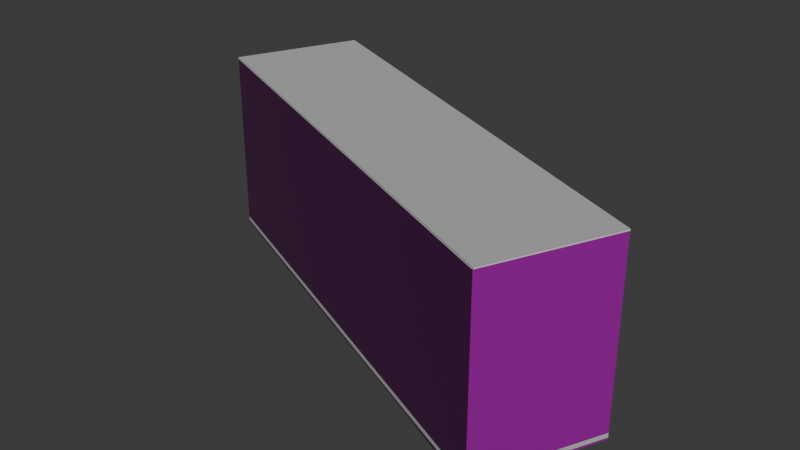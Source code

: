 # Source: osm-way-53921164.blend  (saved by Blender 5.2.45; exported with 4.5.12 LTS)
import bpy
from mathutils import Matrix  # noqa: F401  (used for matrix-valued properties, if any)

bpy.ops.wm.read_factory_settings(use_empty=True)
scene = bpy.context.scene
scene.name = 'Scene'

# ---- collections
col_collection = bpy.data.collections.new('Collection'); scene.collection.children.link(col_collection)

# ---- images (referenced by path relative to the original .blend; pixels are not part of the script)
import os
ASSET_DIR = os.environ.get("B2B_ASSET_DIR", "")  # directory of the original .blend (textures are referenced by path, not embedded)
HERE = os.path.dirname(os.path.abspath(__file__))  # packed textures are extracted next to this script under _unpacked/

def load_image(name, relpath, width, height, colorspace="sRGB"):
    """Load a texture the original file referenced (path relative to the .blend, or extracted next to this script)."""
    p = next((c for c in (os.path.join(HERE, relpath), os.path.join(ASSET_DIR, relpath)) if relpath and os.path.exists(c)), "")
    if p:
        img = bpy.data.images.load(p, check_existing=True)
        img.name = name
    else:  # same state as the original file: an image datablock whose file is absent (Cycles renders it pink)
        img = bpy.data.images.new(name, width, height)
        img.source = "FILE"
        img.filepath = "//" + (relpath or name)
    img.colorspace_settings.name = colorspace
    return img
img_plaster001_1k_jpg_color_jpg = load_image('Plaster001_1K-JPG_Color.jpg', 'Plaster001_1K-JPG_Color.jpg', 1024, 1024, 'sRGB')
img_plaster001_1k_jpg_normalgl_jpg = load_image('Plaster001_1K-JPG_NormalGL.jpg', 'Plaster001_1K-JPG_NormalGL.jpg', 1024, 1024, 'Non-Color')
img_plaster001_1k_jpg_roughness_jpg = load_image('Plaster001_1K-JPG_Roughness.jpg', 'Plaster001_1K-JPG_Roughness.jpg', 1024, 1024, 'Non-Color')
img_concrete034_1k_jpg_color_jpg = load_image('Concrete034_1K-JPG_Color.jpg', 'Concrete034_1K-JPG_Color.jpg', 1024, 1024, 'sRGB')
img_concrete034_1k_jpg_normalgl_jpg = load_image('Concrete034_1K-JPG_NormalGL.jpg', 'Concrete034_1K-JPG_NormalGL.jpg', 1024, 1024, 'Non-Color')
img_concrete034_1k_jpg_roughness_jpg = load_image('Concrete034_1K-JPG_Roughness.jpg', 'Concrete034_1K-JPG_Roughness.jpg', 1024, 1024, 'Non-Color')

# ---- materials (node trees are filled in below, after node groups)
mat_reality_aged_pale_plaster = bpy.data.materials.new('reality aged pale plaster')
mat_reality_concrete_plinth = bpy.data.materials.new('reality concrete plinth')
mat_reality_pale_aluminum_sill = bpy.data.materials.new('reality pale aluminum sill')
mat_reality_flat_weathered_roof = bpy.data.materials.new('reality flat weathered roof')
mat_building_foundation = bpy.data.materials.new('building foundation')

# ---- material node trees
mat_reality_aged_pale_plaster.use_nodes = True; mat_reality_aged_pale_plaster.node_tree.nodes.clear()
_N = mat_reality_aged_pale_plaster.node_tree.nodes; _L = mat_reality_aged_pale_plaster.node_tree.links
n0 = _N.new('ShaderNodeBsdfPrincipled'); n0.name = 'Principled BSDF'; n0.location = (-200, 100)
n0.inputs[10].default_value = 0.005
n1 = _N.new('ShaderNodeOutputMaterial'); n1.name = 'Material Output'; n1.location = (200, 100)
n2 = _N.new('ShaderNodeTexImage'); n2.name = 'Image Texture'; n2.location = (0, 0)
n2.image = img_plaster001_1k_jpg_color_jpg
n3 = _N.new('ShaderNodeTexCoord'); n3.name = 'Texture Coordinate'; n3.location = (0, 0)
n4 = _N.new('ShaderNodeMapping'); n4.name = 'Source physical UV scale'; n4.location = (0, 0)
n4.inputs[3].default_value = (3.0, 3.0, 1.0)
n5 = _N.new('ShaderNodeTexImage'); n5.name = 'Image Texture.001'; n5.location = (0, 0)
n5.image = img_plaster001_1k_jpg_normalgl_jpg
n6 = _N.new('ShaderNodeNormalMap'); n6.name = 'Normal Map'; n6.location = (0, 0)
n6.width = 160
n7 = _N.new('ShaderNodeTexImage'); n7.name = 'Image Texture.002'; n7.location = (0, 0)
n7.image = img_plaster001_1k_jpg_roughness_jpg
_L.new(n0.outputs[0], n1.inputs[0])
_L.new(n3.outputs[2], n4.inputs[0])
_L.new(n4.outputs[0], n2.inputs[0])
_L.new(n2.outputs[0], n0.inputs[0])
_L.new(n4.outputs[0], n5.inputs[0])
_L.new(n5.outputs[0], n6.inputs[1])
_L.new(n6.outputs[0], n0.inputs[5])
_L.new(n4.outputs[0], n7.inputs[0])
_L.new(n7.outputs[0], n0.inputs[2])
n1.is_active_output = True
mat_reality_concrete_plinth.use_nodes = True; mat_reality_concrete_plinth.node_tree.nodes.clear()
_N = mat_reality_concrete_plinth.node_tree.nodes; _L = mat_reality_concrete_plinth.node_tree.links
n0 = _N.new('ShaderNodeBsdfPrincipled'); n0.name = 'Principled BSDF'; n0.location = (-200, 100)
n0.inputs[0].default_value = (0.4549, 0.4941, 0.4549, 1.0)
n0.inputs[2].default_value = 0.83
n0.inputs[10].default_value = 0.005
n1 = _N.new('ShaderNodeOutputMaterial'); n1.name = 'Material Output'; n1.location = (200, 100)
_L.new(n0.outputs[0], n1.inputs[0])
n1.is_active_output = True
mat_reality_pale_aluminum_sill.use_nodes = True; mat_reality_pale_aluminum_sill.node_tree.nodes.clear()
_N = mat_reality_pale_aluminum_sill.node_tree.nodes; _L = mat_reality_pale_aluminum_sill.node_tree.links
n0 = _N.new('ShaderNodeBsdfPrincipled'); n0.name = 'Principled BSDF'; n0.location = (-200, 100)
n0.inputs[0].default_value = (0.6941, 0.7059, 0.6627, 1.0)
n0.inputs[2].default_value = 0.83
n0.inputs[10].default_value = 0.005
n1 = _N.new('ShaderNodeOutputMaterial'); n1.name = 'Material Output'; n1.location = (200, 100)
_L.new(n0.outputs[0], n1.inputs[0])
n1.is_active_output = True
mat_reality_flat_weathered_roof.use_nodes = True; mat_reality_flat_weathered_roof.node_tree.nodes.clear()
_N = mat_reality_flat_weathered_roof.node_tree.nodes; _L = mat_reality_flat_weathered_roof.node_tree.links
n0 = _N.new('ShaderNodeBsdfPrincipled'); n0.name = 'Principled BSDF'; n0.location = (-200, 100)
n0.inputs[0].default_value = (0.451, 0.4745, 0.4549, 1.0)
n0.inputs[2].default_value = 0.83
n0.inputs[10].default_value = 0.005
n1 = _N.new('ShaderNodeOutputMaterial'); n1.name = 'Material Output'; n1.location = (200, 100)
_L.new(n0.outputs[0], n1.inputs[0])
n1.is_active_output = True
mat_building_foundation.use_nodes = True; mat_building_foundation.node_tree.nodes.clear()
_N = mat_building_foundation.node_tree.nodes; _L = mat_building_foundation.node_tree.links
n0 = _N.new('ShaderNodeBsdfPrincipled'); n0.name = 'Principled BSDF'; n0.location = (-200, 100)
n0.inputs[10].default_value = 0.005
n1 = _N.new('ShaderNodeOutputMaterial'); n1.name = 'Material Output'; n1.location = (200, 100)
n2 = _N.new('ShaderNodeTexImage'); n2.name = 'Image Texture'; n2.location = (0, 0)
n2.image = img_concrete034_1k_jpg_color_jpg
n3 = _N.new('ShaderNodeTexCoord'); n3.name = 'Texture Coordinate'; n3.location = (0, 0)
n4 = _N.new('ShaderNodeMapping'); n4.name = 'Source physical UV scale'; n4.location = (0, 0)
n4.inputs[3].default_value = (3.636, 7.273, 1.0)
n5 = _N.new('ShaderNodeTexImage'); n5.name = 'Image Texture.001'; n5.location = (0, 0)
n5.image = img_concrete034_1k_jpg_normalgl_jpg
n6 = _N.new('ShaderNodeNormalMap'); n6.name = 'Normal Map'; n6.location = (0, 0)
n6.width = 160
n7 = _N.new('ShaderNodeTexImage'); n7.name = 'Image Texture.002'; n7.location = (0, 0)
n7.image = img_concrete034_1k_jpg_roughness_jpg
_L.new(n0.outputs[0], n1.inputs[0])
_L.new(n3.outputs[2], n4.inputs[0])
_L.new(n4.outputs[0], n2.inputs[0])
_L.new(n2.outputs[0], n0.inputs[0])
_L.new(n4.outputs[0], n5.inputs[0])
_L.new(n5.outputs[0], n6.inputs[1])
_L.new(n6.outputs[0], n0.inputs[5])
_L.new(n4.outputs[0], n7.inputs[0])
_L.new(n7.outputs[0], n0.inputs[2])
n1.is_active_output = True

# ---- world
world_world = bpy.data.worlds.new('World'); scene.world = world_world
world_world.use_nodes = True; world_world.node_tree.nodes.clear()
_N = world_world.node_tree.nodes; _L = world_world.node_tree.links
n0 = _N.new('ShaderNodeOutputWorld'); n0.name = 'World Output'; n0.location = (200, 100)
n1 = _N.new('ShaderNodeBackground'); n1.name = 'Background'; n1.location = (-200, 100)
n1.inputs[0].default_value = (0.05088, 0.05088, 0.05088, 1.0)
_L.new(n1.outputs[0], n0.inputs[0])
n0.is_active_output = True
world_world.color = (0.05088, 0.05088, 0.05088)
world_world.sun_shadow_jitter_overblur = 0.0

# ---- meshes
me_reality_53921164_near_reality_aged_pale_plaster = bpy.data.meshes.new('reality 53921164 near reality aged pale plaster')
me_reality_53921164_near_reality_aged_pale_plaster.from_pydata([(15.8, -12.82, 0.0), (-20.08, 3.31, 0.0), (-20.08, 3.31, 15.0), (15.8, -12.82, 15.0), (-20.08, 3.31, 0.0), (-15.8, 12.83, 0.0), (-15.8, 12.83, 15.0), (-20.08, 3.31, 15.0), (-15.8, 12.83, 0.0), (20.08, -3.31, 0.0), (20.08, -3.31, 15.0), (-15.8, 12.83, 15.0), (20.08, -3.31, 0.0), (15.8, -12.82, 0.0), (15.8, -12.82, 15.0), (20.08, -3.31, 15.0)], [], [(0, 2, 1), (0, 3, 2), (4, 6, 5), (4, 7, 6), (8, 10, 9), (8, 11, 10), (12, 14, 13), (12, 15, 14)])
_uv = me_reality_53921164_near_reality_aged_pale_plaster.uv_layers.new(name='Runtime source UV')
_uv.uv.foreach_set('vector', [0.0, 0.0, 13.11, 5.0, 13.11, 0.0, 0.0, 0.0, 0.0, 5.0, 13.11, 5.0, 0.0, 0.0, 3.479, 5.0, 3.479, 0.0, 0.0, 0.0, 0.0, 5.0, 3.479, 5.0, 0.0, 0.0, 13.11, 5.0, 13.11, 0.0, 0.0, 0.0, 0.0, 5.0, 13.11, 5.0, 0.0, 0.0, 3.476, 5.0, 3.476, 0.0, 0.0, 0.0, 0.0, 5.0, 3.476, 5.0])
me_reality_53921164_near_reality_aged_pale_plaster.materials.append(mat_reality_aged_pale_plaster)
me_reality_53921164_near_reality_aged_pale_plaster.update()
me_reality_53921164_near_reality_concrete_plinth = bpy.data.meshes.new('reality 53921164 near reality concrete plinth')
me_reality_53921164_near_reality_concrete_plinth.from_pydata([(15.8, -12.82, 0.0), (-20.08, 3.306, 0.0), (-20.08, 3.306, 0.36), (15.8, -12.82, 0.36), (-20.08, 3.312, 0.0), (-15.8, 12.83, 0.0), (-15.8, 12.83, 0.36), (-20.08, 3.312, 0.36), (-15.8, 12.83, 0.0), (20.08, -3.306, 0.0), (20.08, -3.306, 0.36), (-15.8, 12.83, 0.36), (20.08, -3.312, 0.0), (15.8, -12.82, 0.0), (15.8, -12.82, 0.36), (20.08, -3.312, 0.36)], [], [(0, 2, 1), (0, 3, 2), (4, 6, 5), (4, 7, 6), (8, 10, 9), (8, 11, 10), (12, 14, 13), (12, 15, 14)])
_uv = me_reality_53921164_near_reality_concrete_plinth.uv_layers.new(name='Runtime source UV')
_uv.uv.foreach_set('vector', [0.0, 0.0, 13.11, 0.12, 13.11, 0.0, 0.0, 0.0, 0.0, 0.12, 13.11, 0.12, 0.0, 0.0, 3.479, 0.12, 3.479, 0.0, 0.0, 0.0, 0.0, 0.12, 3.479, 0.12, 0.0, 0.0, 13.11, 0.12, 13.11, 0.0, 0.0, 0.0, 0.0, 0.12, 13.11, 0.12, 0.0, 0.0, 3.476, 0.12, 3.476, 0.0, 0.0, 0.0, 0.0, 0.12, 3.476, 0.12])
me_reality_53921164_near_reality_concrete_plinth.materials.append(mat_reality_concrete_plinth)
me_reality_53921164_near_reality_concrete_plinth.update()
me_reality_53921164_near_reality_pale_aluminum_sill = bpy.data.meshes.new('reality 53921164 near reality pale aluminum sill')
me_reality_53921164_near_reality_pale_aluminum_sill.from_pydata([(15.79, -12.85, 14.89), (-20.09, 3.283, 14.89), (-20.09, 3.283, 15.0), (15.79, -12.85, 15.0), (-20.11, 3.322, 14.89), (-15.83, 12.84, 14.89), (-15.83, 12.84, 15.0), (-20.11, 3.322, 15.0), (-15.79, 12.86, 14.89), (20.09, -3.283, 14.89), (20.09, -3.283, 15.0), (-15.79, 12.86, 15.0), (20.11, -3.322, 14.89), (15.83, -12.83, 14.89), (15.83, -12.83, 15.0), (20.11, -3.322, 15.0)], [], [(0, 2, 1), (0, 3, 2), (4, 6, 5), (4, 7, 6), (8, 10, 9), (8, 11, 10), (12, 14, 13), (12, 15, 14)])
_uv = me_reality_53921164_near_reality_pale_aluminum_sill.uv_layers.new(name='Runtime source UV')
_uv.uv.foreach_set('vector', [0.0, 4.963, 13.11, 5.0, 13.11, 4.963, 0.0, 4.963, 0.0, 5.0, 13.11, 5.0, 0.0, 4.963, 3.479, 5.0, 3.479, 4.963, 0.0, 4.963, 0.0, 5.0, 3.479, 5.0, 0.0, 4.963, 13.11, 5.0, 13.11, 4.963, 0.0, 4.963, 0.0, 5.0, 13.11, 5.0, 0.0, 4.963, 3.476, 5.0, 3.476, 4.963, 0.0, 4.963, 0.0, 5.0, 3.476, 5.0])
me_reality_53921164_near_reality_pale_aluminum_sill.materials.append(mat_reality_pale_aluminum_sill)
me_reality_53921164_near_reality_pale_aluminum_sill.update()
me_reality_53921164_near_reality_flat_weathered_roof = bpy.data.meshes.new('reality 53921164 near reality flat weathered roof')
me_reality_53921164_near_reality_flat_weathered_roof.from_pydata([(-15.8, 12.83, 15.0), (20.08, -3.31, 15.0), (15.8, -12.82, 15.0), (15.8, -12.82, 15.0), (-15.8, 12.83, 15.0), (15.8, -12.82, 15.0), (-20.08, 3.31, 15.0), (-20.08, 3.31, 15.0)], [], [(0, 2, 1), (4, 6, 5)])
_uv = me_reality_53921164_near_reality_flat_weathered_roof.uv_layers.new(name='Runtime source UV')
_uv.uv.foreach_set('vector', [87.4, -14.87, 95.3, -8.46, 95.3, -14.87, 87.4, -14.87, 86.33, -12.49, 86.33, -14.87])
me_reality_53921164_near_reality_flat_weathered_roof.materials.append(mat_reality_flat_weathered_roof)
me_reality_53921164_near_reality_flat_weathered_roof.update()
me_building_foundation_53921164 = bpy.data.meshes.new('building foundation 53921164')
me_building_foundation_53921164.from_pydata([(15.8, -12.82, -0.2629), (12.21, -11.21, -0.2501), (15.8, -12.82, 0.0), (12.21, -11.21, 0.0), (12.21, -11.21, -0.2501), (8.625, -9.594, -0.1776), (12.21, -11.21, 0.0), (8.625, -9.594, 0.0), (8.625, -9.594, -0.1776), (5.037, -7.981, -0.1394), (8.625, -9.594, 0.0), (5.037, -7.981, 0.0), (5.037, -7.981, -0.1394), (1.449, -6.368, -0.1363), (5.037, -7.981, 0.0), (1.449, -6.368, 0.0), (1.449, -6.368, -0.1363), (-2.139, -4.755, -0.2004), (1.449, -6.368, 0.0), (-2.139, -4.755, 0.0), (-2.139, -4.755, -0.2004), (-5.727, -3.142, -0.1988), (-2.139, -4.755, 0.0), (-5.727, -3.142, 0.0), (-5.727, -3.142, -0.1988), (-9.315, -1.529, -0.1995), (-5.727, -3.142, 0.0), (-9.315, -1.529, 0.0), (-9.315, -1.529, -0.1995), (-12.9, 0.084, -0.1965), (-9.315, -1.529, 0.0), (-12.9, 0.084, 0.0), (-12.9, 0.084, -0.1965), (-16.49, 1.697, -0.1969), (-12.9, 0.084, 0.0), (-16.49, 1.697, 0.0), (-16.49, 1.697, -0.1969), (-20.08, 3.31, -0.1467), (-16.49, 1.697, 0.0), (-20.08, 3.31, 0.0), (-20.08, 3.31, -0.1467), (-18.65, 6.483, -0.136), (-20.08, 3.31, 0.0), (-18.65, 6.483, 0.0), (-18.65, 6.483, -0.136), (-17.23, 9.657, -0.0982), (-18.65, 6.483, 0.0), (-17.23, 9.657, 0.0), (-17.23, 9.657, -0.0982), (-15.8, 12.83, -0.05), (-17.23, 9.657, 0.0), (-15.8, 12.83, 0.0), (-15.8, 12.83, -0.05), (-12.21, 11.22, -0.05), (-15.8, 12.83, 0.0), (-12.21, 11.22, 0.0), (-12.21, 11.22, -0.05), (-8.623, 9.602, -0.05), (-12.21, 11.22, 0.0), (-8.623, 9.602, 0.0), (-8.623, 9.602, -0.05), (-5.035, 7.988, -0.05), (-8.623, 9.602, 0.0), (-5.035, 7.988, 0.0), (-5.035, 7.988, -0.05), (-1.447, 6.374, -0.05), (-5.035, 7.988, 0.0), (-1.447, 6.374, 0.0), (-1.447, 6.374, -0.05), (2.141, 4.76, -0.1006), (-1.447, 6.374, 0.0), (2.141, 4.76, 0.0), (2.141, 4.76, -0.1006), (5.729, 3.146, -0.05), (2.141, 4.76, 0.0), (5.729, 3.146, 0.0), (5.729, 3.146, -0.05), (9.317, 1.532, -0.05), (5.729, 3.146, 0.0), (9.317, 1.532, 0.0), (9.317, 1.532, -0.05), (12.9, -0.082, -0.05), (9.317, 1.532, 0.0), (12.9, -0.082, 0.0), (12.9, -0.082, -0.05), (16.49, -1.696, -0.05), (12.9, -0.082, 0.0), (16.49, -1.696, 0.0), (16.49, -1.696, -0.05), (20.08, -3.31, -0.15), (16.49, -1.696, 0.0), (20.08, -3.31, 0.0), (20.08, -3.31, -0.15), (18.65, -6.48, -0.1715), (20.08, -3.31, 0.0), (18.65, -6.48, 0.0), (18.65, -6.48, -0.1715), (17.23, -9.65, -0.2796), (18.65, -6.48, 0.0), (17.23, -9.65, 0.0), (17.23, -9.65, -0.2796), (15.8, -12.82, -0.2629), (17.23, -9.65, 0.0), (15.8, -12.82, 0.0)], [], [(0, 2, 1), (1, 2, 3), (4, 6, 5), (5, 6, 7), (8, 10, 9), (9, 10, 11), (12, 14, 13), (13, 14, 15), (16, 18, 17), (17, 18, 19), (20, 22, 21), (21, 22, 23), (24, 26, 25), (25, 26, 27), (28, 30, 29), (29, 30, 31), (32, 34, 33), (33, 34, 35), (36, 38, 37), (37, 38, 39), (40, 42, 41), (41, 42, 43), (44, 46, 45), (45, 46, 47), (48, 50, 49), (49, 50, 51), (52, 54, 53), (53, 54, 55), (56, 58, 57), (57, 58, 59), (60, 62, 61), (61, 62, 63), (64, 66, 65), (65, 66, 67), (68, 70, 69), (69, 70, 71), (72, 74, 73), (73, 74, 75), (76, 78, 77), (77, 78, 79), (80, 82, 81), (81, 82, 83), (84, 86, 85), (85, 86, 87), (88, 90, 89), (89, 90, 91), (92, 94, 93), (93, 94, 95), (96, 98, 97), (97, 98, 99), (100, 102, 101), (101, 102, 103)])
_uv = me_building_foundation_53921164.uv_layers.new(name='Runtime source UV')
_uv.uv.foreach_set('vector', [0.0, 0.0, 0.0, 1.0, 0.1, 0.0, 0.1, 0.0, 0.0, 1.0, 0.1, 1.0, 0.1, 0.0, 0.1, 1.0, 0.2, 0.0, 0.2, 0.0, 0.1, 1.0, 0.2, 1.0, 0.2, 0.0, 0.2, 1.0, 0.3, 0.0, 0.3, 0.0, 0.2, 1.0, 0.3, 1.0, 0.3, 0.0, 0.3, 1.0, 0.4, 0.0, 0.4, 0.0, 0.3, 1.0, 0.4, 1.0, 0.4, 0.0, 0.4, 1.0, 0.5, 0.0, 0.5, 0.0, 0.4, 1.0, 0.5, 1.0, 0.5, 0.0, 0.5, 1.0, 0.6, 0.0, 0.6, 0.0, 0.5, 1.0, 0.6, 1.0, 0.6, 0.0, 0.6, 1.0, 0.7, 0.0, 0.7, 0.0, 0.6, 1.0, 0.7, 1.0, 0.7, 0.0, 0.7, 1.0, 0.8, 0.0, 0.8, 0.0, 0.7, 1.0, 0.8, 1.0, 0.8, 0.0, 0.8, 1.0, 0.9, 0.0, 0.9, 0.0, 0.8, 1.0, 0.9, 1.0, 0.9, 0.0, 0.9, 1.0, 1.0, 0.0, 1.0, 0.0, 0.9, 1.0, 1.0, 1.0, 0.0, 0.0, 0.0, 1.0, 0.3333, 0.0, 0.3333, 0.0, 0.0, 1.0, 0.3333, 1.0, 0.3333, 0.0, 0.3333, 1.0, 0.6667, 0.0, 0.6667, 0.0, 0.3333, 1.0, 0.6667, 1.0, 0.6667, 0.0, 0.6667, 1.0, 1.0, 0.0, 1.0, 0.0, 0.6667, 1.0, 1.0, 1.0, 0.0, 0.0, 0.0, 1.0, 0.1, 0.0, 0.1, 0.0, 0.0, 1.0, 0.1, 1.0, 0.1, 0.0, 0.1, 1.0, 0.2, 0.0, 0.2, 0.0, 0.1, 1.0, 0.2, 1.0, 0.2, 0.0, 0.2, 1.0, 0.3, 0.0, 0.3, 0.0, 0.2, 1.0, 0.3, 1.0, 0.3, 0.0, 0.3, 1.0, 0.4, 0.0, 0.4, 0.0, 0.3, 1.0, 0.4, 1.0, 0.4, 0.0, 0.4, 1.0, 0.5, 0.0, 0.5, 0.0, 0.4, 1.0, 0.5, 1.0, 0.5, 0.0, 0.5, 1.0, 0.6, 0.0, 0.6, 0.0, 0.5, 1.0, 0.6, 1.0, 0.6, 0.0, 0.6, 1.0, 0.7, 0.0, 0.7, 0.0, 0.6, 1.0, 0.7, 1.0, 0.7, 0.0, 0.7, 1.0, 0.8, 0.0, 0.8, 0.0, 0.7, 1.0, 0.8, 1.0, 0.8, 0.0, 0.8, 1.0, 0.9, 0.0, 0.9, 0.0, 0.8, 1.0, 0.9, 1.0, 0.9, 0.0, 0.9, 1.0, 1.0, 0.0, 1.0, 0.0, 0.9, 1.0, 1.0, 1.0, 0.0, 0.0, 0.0, 1.0, 0.3333, 0.0, 0.3333, 0.0, 0.0, 1.0, 0.3333, 1.0, 0.3333, 0.0, 0.3333, 1.0, 0.6667, 0.0, 0.6667, 0.0, 0.3333, 1.0, 0.6667, 1.0, 0.6667, 0.0, 0.6667, 1.0, 1.0, 0.0, 1.0, 0.0, 0.6667, 1.0, 1.0, 1.0])
me_building_foundation_53921164.materials.append(mat_building_foundation)
me_building_foundation_53921164.update()

# ---- objects
ob_osm_way_53921164 = bpy.data.objects.new('osm-way-53921164', None)
ob_reality_53921164_near_reality_aged_pale_plaster = bpy.data.objects.new('reality 53921164 near reality aged pale plaster', me_reality_53921164_near_reality_aged_pale_plaster)
ob_reality_53921164_near_reality_concrete_plinth = bpy.data.objects.new('reality 53921164 near reality concrete plinth', me_reality_53921164_near_reality_concrete_plinth)
ob_reality_53921164_near_reality_pale_aluminum_sill = bpy.data.objects.new('reality 53921164 near reality pale aluminum sill', me_reality_53921164_near_reality_pale_aluminum_sill)
ob_reality_53921164_near_reality_flat_weathered_roof = bpy.data.objects.new('reality 53921164 near reality flat weathered roof', me_reality_53921164_near_reality_flat_weathered_roof)
ob_building_foundation_53921164 = bpy.data.objects.new('building foundation 53921164', me_building_foundation_53921164)

# ---- transforms, parenting, visibility, modifiers, constraints
ob_osm_way_53921164.location = (0.0, 0.0, 0.0)
ob_reality_53921164_near_reality_aged_pale_plaster.parent = ob_osm_way_53921164
ob_reality_53921164_near_reality_aged_pale_plaster.location = (0.0, 0.0, 0.0)
ob_reality_53921164_near_reality_concrete_plinth.parent = ob_osm_way_53921164
ob_reality_53921164_near_reality_concrete_plinth.location = (0.0, 0.0, 0.0)
ob_reality_53921164_near_reality_pale_aluminum_sill.parent = ob_osm_way_53921164
ob_reality_53921164_near_reality_pale_aluminum_sill.location = (0.0, 0.0, 0.0)
ob_reality_53921164_near_reality_flat_weathered_roof.parent = ob_osm_way_53921164
ob_reality_53921164_near_reality_flat_weathered_roof.location = (0.0, 0.0, 0.0)
ob_building_foundation_53921164.parent = ob_osm_way_53921164
ob_building_foundation_53921164.location = (0.0, 0.0, 0.0)

# ---- collection membership
col_collection.objects.link(ob_osm_way_53921164)
col_collection.objects.link(ob_reality_53921164_near_reality_aged_pale_plaster)
col_collection.objects.link(ob_reality_53921164_near_reality_concrete_plinth)
col_collection.objects.link(ob_reality_53921164_near_reality_pale_aluminum_sill)
col_collection.objects.link(ob_reality_53921164_near_reality_flat_weathered_roof)
col_collection.objects.link(ob_building_foundation_53921164)

# ---- scene / render settings (as saved in the file)
scene.frame_start = 1; scene.frame_end = 250; scene.frame_set(1)
scene.render.engine = 'BLENDER_EEVEE_NEXT'
scene.render.bake_bias = 0.0
scene.render.bake_samples = 0
scene.render.compositor_device = 'GPU'
scene.eevee.use_volume_custom_range = False
scene.eevee.fast_gi_thickness_near = 0.1
scene.eevee.fast_gi_thickness_far = 0.0
scene.eevee.ray_tracing_options.screen_trace_thickness = 0.1
bpy.context.view_layer.update()

# ---- added for rendering (the .blend has no active camera and no usable light): camera, sun
cam_auto = bpy.data.cameras.new('AutoCamera')
cam_auto.lens = 50.0
cam_auto.sensor_width = 36.0
cam_auto.clip_end = 1000.0
ob_auto_camera = bpy.data.objects.new('AutoCamera', cam_auto)
scene.collection.objects.link(ob_auto_camera)
ob_auto_camera.location = (46.3678, -55.6352, 44.4536)
ob_auto_camera.rotation_euler = (1.09748, -7.21219e-08, 0.694738)
scene.camera = ob_auto_camera
light_auto_sun = bpy.data.lights.new('AutoSun', 'SUN')
light_auto_sun.energy = 3.0
light_auto_sun.angle = 0.0523599
ob_auto_sun = bpy.data.objects.new('AutoSun', light_auto_sun)
scene.collection.objects.link(ob_auto_sun)
ob_auto_sun.rotation_euler = (0.872665, 0.174533, 0.523599)
bpy.context.view_layer.update()
